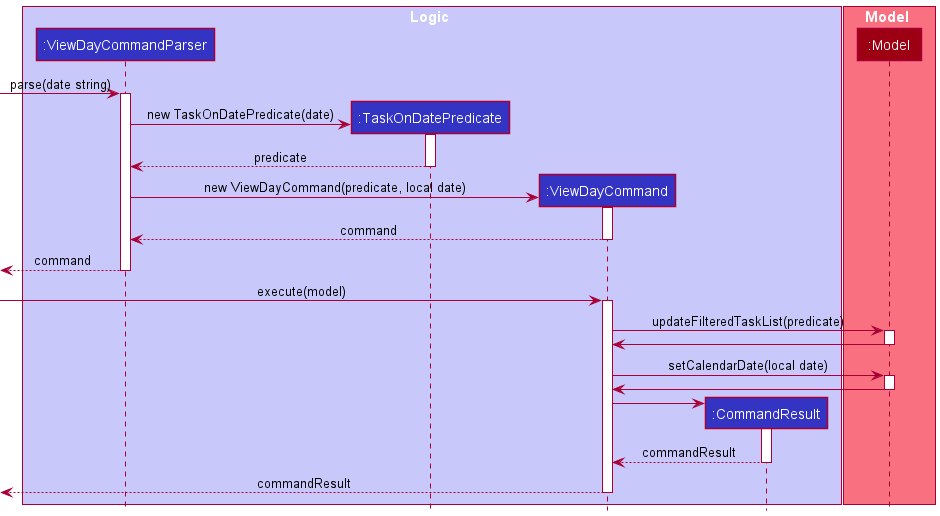

The diagram above was rendered by PlantUML. Its source (embedded in the PNG):
@startuml
!include style.puml

box Logic LOGIC_COLOR_T1
participant ":ViewDayCommandParser" as ViewDayCommandParser LOGIC_COLOR
participant ":TaskOnDatePredicate" as TaskOnDatePredicate LOGIC_COLOR
participant ":ViewDayCommand" as ViewDayCommand LOGIC_COLOR
participant ":CommandResult" as CommandResult LOGIC_COLOR
end box

box Model MODEL_COLOR_T1
participant ":Model" as Model MODEL_COLOR
end box

[-> ViewDayCommandParser : parse(date string)
activate ViewDayCommandParser

create TaskOnDatePredicate
ViewDayCommandParser -> TaskOnDatePredicate : new TaskOnDatePredicate(date)
activate TaskOnDatePredicate

TaskOnDatePredicate --> ViewDayCommandParser : predicate
deactivate TaskOnDatePredicate

create ViewDayCommand
ViewDayCommandParser -> ViewDayCommand : new ViewDayCommand(predicate, local date)
activate ViewDayCommand

ViewDayCommand --> ViewDayCommandParser : command
deactivate ViewDayCommand

[<--ViewDayCommandParser : command
deactivate ViewDayCommandParser

[->ViewDayCommand : execute(model)
activate ViewDayCommand

ViewDayCommand -> Model : updateFilteredTaskList(predicate)
activate Model

Model -> ViewDayCommand
deactivate Model

ViewDayCommand -> Model : setCalendarDate(local date)
activate Model

Model -> ViewDayCommand
deactivate Model

create CommandResult
ViewDayCommand -> CommandResult
activate CommandResult

CommandResult --> ViewDayCommand : commandResult
deactivate CommandResult

[<--ViewDayCommand : commandResult
deactivate ViewDayCommand
@enduml